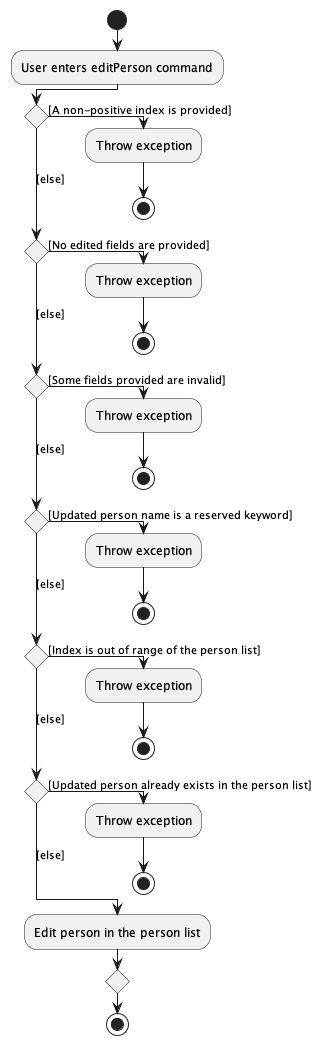

The diagram above was rendered by PlantUML. Its source (embedded in the PNG):
@startuml
!pragma useVerticalIf on
start
:User enters editPerson command;
if () then ([A non-positive index is provided])
  :Throw exception;
  stop
([else]) elseif () then ([No edited fields are provided])
  :Throw exception;
  stop
([else]) elseif () then ([Some fields provided are invalid])
  :Throw exception;
  stop
([else]) elseif () then ([Updated person name is a reserved keyword])
  :Throw exception;
  stop
([else]) elseif () then ([Index is out of range of the person list])
  :Throw exception;
  stop
([else]) elseif () then ([Updated person already exists in the person list])
  :Throw exception;
  stop
else ([else])
  :Edit person in the person list;
endif
stop
@enduml